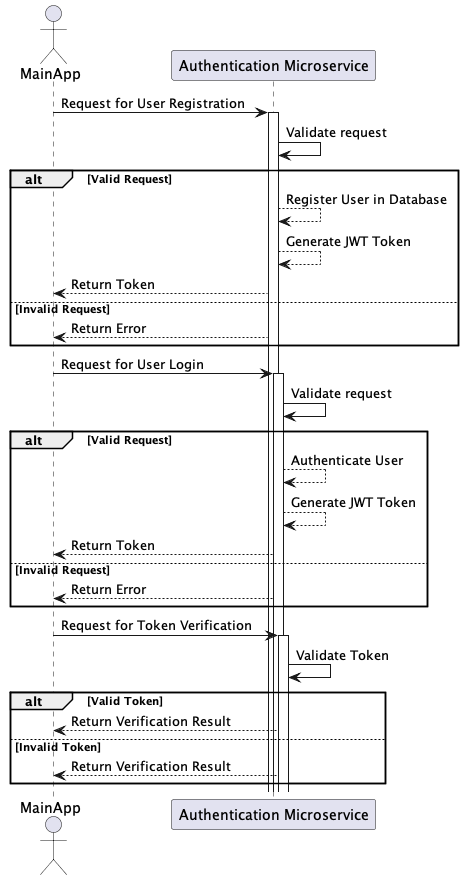

The diagram above was rendered by PlantUML. Its source (embedded in the PNG):
@startuml microservice_diagram
actor MainApp
participant "Authentication Microservice" as AuthMicroservice

MainApp -> AuthMicroservice: Request for User Registration
activate AuthMicroservice
AuthMicroservice -> AuthMicroservice: Validate request

alt Valid Request
    AuthMicroservice --> AuthMicroservice: Register User in Database
    AuthMicroservice --> AuthMicroservice: Generate JWT Token
    AuthMicroservice --> MainApp: Return Token
else Invalid Request
    AuthMicroservice --> MainApp: Return Error
end

MainApp -> AuthMicroservice: Request for User Login
activate AuthMicroservice
AuthMicroservice -> AuthMicroservice: Validate request

alt Valid Request
    AuthMicroservice --> AuthMicroservice: Authenticate User
    AuthMicroservice --> AuthMicroservice: Generate JWT Token
    AuthMicroservice --> MainApp: Return Token
else Invalid Request
    AuthMicroservice --> MainApp: Return Error
end

MainApp -> AuthMicroservice: Request for Token Verification
activate AuthMicroservice
AuthMicroservice -> AuthMicroservice: Validate Token

alt Valid Token
    AuthMicroservice --> MainApp: Return Verification Result
else Invalid Token
    AuthMicroservice --> MainApp: Return Verification Result
end

@enduml